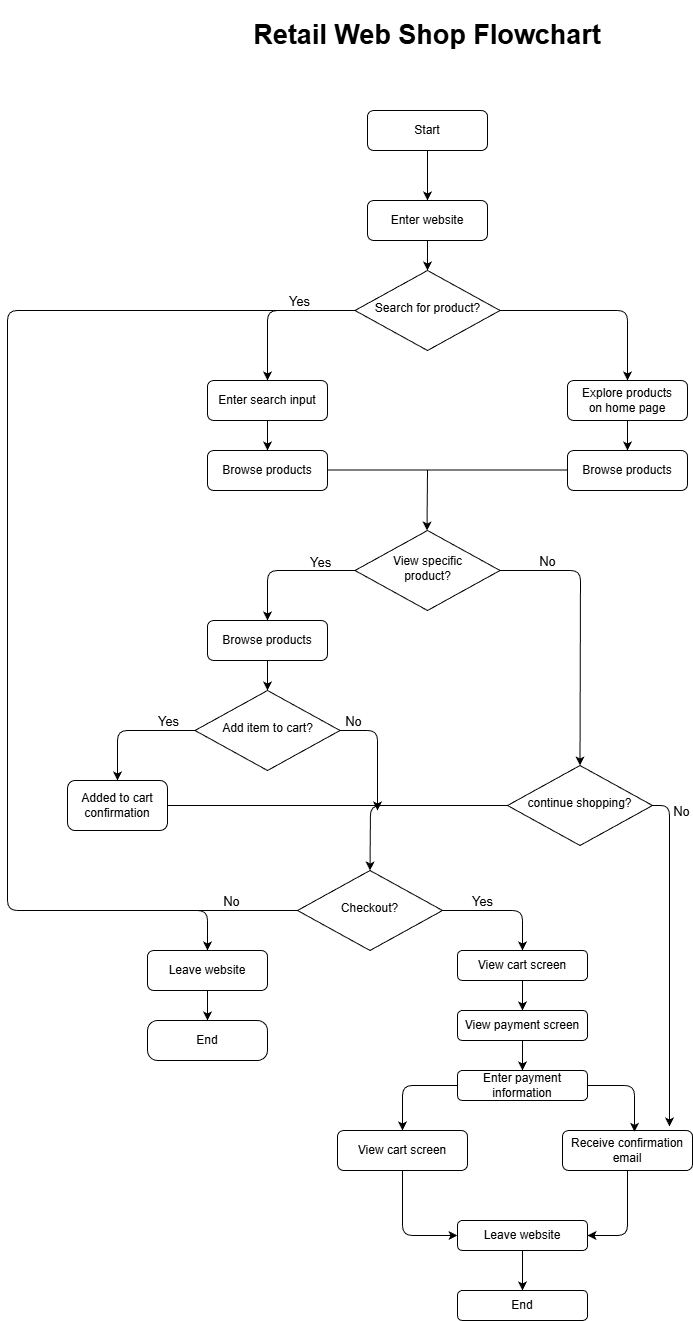

The diagram above was exported from draw.io. Its source (the exported page's mxGraphModel, read from the mxfile embedded in the PNG):
<mxGraphModel dx="656" dy="3059" grid="1" gridSize="10" guides="1" tooltips="1" connect="1" arrows="1" fold="1" page="1" pageScale="1" pageWidth="1200" pageHeight="1920" background="#ffffff" math="0" shadow="0">
  <root>
    <mxCell id="0" />
    <mxCell id="1" parent="0" />
    <mxCell id="42" style="edgeStyle=none;html=1;entryX=0.5;entryY=0;entryDx=0;entryDy=0;elbow=vertical;" edge="1" parent="1" source="3" target="14">
      <mxGeometry relative="1" as="geometry" />
    </mxCell>
    <mxCell id="3" value="Start" style="rounded=1;whiteSpace=wrap;html=1;fontSize=12;glass=0;strokeWidth=1;shadow=0;" vertex="1" parent="1">
      <mxGeometry x="450" y="50" width="120" height="40" as="geometry" />
    </mxCell>
    <mxCell id="33" style="edgeStyle=none;html=1;elbow=vertical;" edge="1" parent="1">
      <mxGeometry relative="1" as="geometry">
        <mxPoint x="509.5" y="470" as="targetPoint" />
        <mxPoint x="510" y="410" as="sourcePoint" />
      </mxGeometry>
    </mxCell>
    <mxCell id="59" style="edgeStyle=none;html=1;entryX=0.5;entryY=0;entryDx=0;entryDy=0;elbow=vertical;" edge="1" parent="1" source="6" target="58">
      <mxGeometry relative="1" as="geometry">
        <Array as="points">
          <mxPoint x="90" y="250" />
          <mxPoint x="90" y="850" />
          <mxPoint x="290" y="850" />
        </Array>
      </mxGeometry>
    </mxCell>
    <mxCell id="62" style="edgeStyle=none;html=1;entryX=0.5;entryY=0;entryDx=0;entryDy=0;elbow=vertical;" edge="1" parent="1" source="6" target="7">
      <mxGeometry relative="1" as="geometry">
        <Array as="points">
          <mxPoint x="710" y="250" />
        </Array>
      </mxGeometry>
    </mxCell>
    <mxCell id="63" style="edgeStyle=none;html=1;entryX=0.5;entryY=0;entryDx=0;entryDy=0;elbow=vertical;" edge="1" parent="1" source="6" target="15">
      <mxGeometry relative="1" as="geometry">
        <Array as="points">
          <mxPoint x="350" y="250" />
        </Array>
      </mxGeometry>
    </mxCell>
    <mxCell id="64" value="Yes" style="edgeLabel;html=1;align=center;verticalAlign=middle;resizable=0;points=[];fontSize=13;" vertex="1" connectable="0" parent="63">
      <mxGeometry x="-0.2825" y="2" relative="1" as="geometry">
        <mxPoint x="1" y="-12" as="offset" />
      </mxGeometry>
    </mxCell>
    <mxCell id="6" value="Search for product?" style="rhombus;whiteSpace=wrap;html=1;shadow=0;fontFamily=Helvetica;fontSize=12;align=center;strokeWidth=1;spacing=6;spacingTop=-4;" vertex="1" parent="1">
      <mxGeometry x="437.5" y="210" width="145" height="80" as="geometry" />
    </mxCell>
    <mxCell id="19" style="edgeStyle=none;html=1;entryX=0.5;entryY=0;entryDx=0;entryDy=0;" edge="1" parent="1" source="7" target="12">
      <mxGeometry relative="1" as="geometry" />
    </mxCell>
    <mxCell id="7" value="Explore products&lt;div&gt;on home page&lt;/div&gt;" style="rounded=1;whiteSpace=wrap;html=1;fontSize=12;glass=0;strokeWidth=1;shadow=0;" vertex="1" parent="1">
      <mxGeometry x="650" y="320" width="120" height="40" as="geometry" />
    </mxCell>
    <mxCell id="12" value="Browse products" style="rounded=1;whiteSpace=wrap;html=1;fontSize=12;glass=0;strokeWidth=1;shadow=0;" vertex="1" parent="1">
      <mxGeometry x="650" y="390" width="120" height="40" as="geometry" />
    </mxCell>
    <mxCell id="43" style="edgeStyle=none;html=1;entryX=0.5;entryY=0;entryDx=0;entryDy=0;elbow=vertical;" edge="1" parent="1" source="14" target="6">
      <mxGeometry relative="1" as="geometry" />
    </mxCell>
    <mxCell id="14" value="Enter website" style="rounded=1;whiteSpace=wrap;html=1;fontSize=12;glass=0;strokeWidth=1;shadow=0;" vertex="1" parent="1">
      <mxGeometry x="450" y="140" width="120" height="40" as="geometry" />
    </mxCell>
    <mxCell id="18" style="edgeStyle=none;html=1;entryX=0.5;entryY=0;entryDx=0;entryDy=0;" edge="1" parent="1" source="15" target="16">
      <mxGeometry relative="1" as="geometry" />
    </mxCell>
    <mxCell id="15" value="Enter search input" style="rounded=1;whiteSpace=wrap;html=1;fontSize=12;glass=0;strokeWidth=1;shadow=0;" vertex="1" parent="1">
      <mxGeometry x="290" y="320" width="120" height="40" as="geometry" />
    </mxCell>
    <mxCell id="32" style="edgeStyle=none;html=1;entryX=0;entryY=0.5;entryDx=0;entryDy=0;elbow=vertical;endArrow=none;endFill=0;" edge="1" parent="1">
      <mxGeometry relative="1" as="geometry">
        <mxPoint x="410" y="409.5" as="sourcePoint" />
        <mxPoint x="650" y="409.5" as="targetPoint" />
      </mxGeometry>
    </mxCell>
    <mxCell id="16" value="Browse products" style="rounded=1;whiteSpace=wrap;html=1;fontSize=12;glass=0;strokeWidth=1;shadow=0;" vertex="1" parent="1">
      <mxGeometry x="290" y="390" width="120" height="40" as="geometry" />
    </mxCell>
    <mxCell id="35" style="edgeStyle=none;html=1;entryX=0.5;entryY=0;entryDx=0;entryDy=0;elbow=vertical;" edge="1" parent="1" source="17" target="34">
      <mxGeometry relative="1" as="geometry">
        <Array as="points">
          <mxPoint x="350" y="510" />
        </Array>
      </mxGeometry>
    </mxCell>
    <mxCell id="40" value="Yes" style="edgeLabel;html=1;align=left;verticalAlign=middle;resizable=0;points=[];fontSize=13;" vertex="1" connectable="0" parent="35">
      <mxGeometry x="-0.3091" relative="1" as="geometry">
        <mxPoint y="-9" as="offset" />
      </mxGeometry>
    </mxCell>
    <mxCell id="17" value="View specific&lt;div&gt;product?&lt;/div&gt;" style="rhombus;whiteSpace=wrap;html=1;shadow=0;fontFamily=Helvetica;fontSize=12;align=center;strokeWidth=1;spacing=6;spacingTop=-4;" vertex="1" parent="1">
      <mxGeometry x="437.5" y="470" width="145" height="80" as="geometry" />
    </mxCell>
    <mxCell id="37" style="edgeStyle=none;html=1;entryX=0.5;entryY=0;entryDx=0;entryDy=0;elbow=vertical;" edge="1" parent="1" source="34" target="36">
      <mxGeometry relative="1" as="geometry" />
    </mxCell>
    <mxCell id="34" value="Browse products" style="rounded=1;whiteSpace=wrap;html=1;fontSize=12;glass=0;strokeWidth=1;shadow=0;" vertex="1" parent="1">
      <mxGeometry x="290" y="560" width="120" height="40" as="geometry" />
    </mxCell>
    <mxCell id="45" style="edgeStyle=none;html=1;entryX=0.5;entryY=0;entryDx=0;entryDy=0;elbow=vertical;" edge="1" parent="1" source="36" target="44">
      <mxGeometry relative="1" as="geometry">
        <Array as="points">
          <mxPoint x="200" y="670" />
        </Array>
      </mxGeometry>
    </mxCell>
    <mxCell id="56" value="Yes" style="edgeLabel;html=1;align=center;verticalAlign=middle;resizable=0;points=[];fontSize=13;" vertex="1" connectable="0" parent="45">
      <mxGeometry x="-0.5686" y="3" relative="1" as="geometry">
        <mxPoint x="1" y="-13" as="offset" />
      </mxGeometry>
    </mxCell>
    <mxCell id="55" style="edgeStyle=none;html=1;elbow=vertical;" edge="1" parent="1" source="36">
      <mxGeometry relative="1" as="geometry">
        <mxPoint x="460" y="750" as="targetPoint" />
        <Array as="points">
          <mxPoint x="460" y="670" />
        </Array>
      </mxGeometry>
    </mxCell>
    <mxCell id="57" value="No" style="edgeLabel;html=1;align=center;verticalAlign=middle;resizable=0;points=[];fontSize=13;" vertex="1" connectable="0" parent="55">
      <mxGeometry x="-0.7872" relative="1" as="geometry">
        <mxPoint y="-10" as="offset" />
      </mxGeometry>
    </mxCell>
    <mxCell id="36" value="Add item to cart?" style="rhombus;whiteSpace=wrap;html=1;shadow=0;fontFamily=Helvetica;fontSize=12;align=center;strokeWidth=1;spacing=6;spacingTop=-4;" vertex="1" parent="1">
      <mxGeometry x="277.5" y="630" width="145" height="80" as="geometry" />
    </mxCell>
    <mxCell id="53" style="edgeStyle=none;html=1;entryX=0.5;entryY=0;entryDx=0;entryDy=0;elbow=vertical;" edge="1" parent="1" source="38" target="46">
      <mxGeometry relative="1" as="geometry">
        <Array as="points">
          <mxPoint x="453" y="745" />
        </Array>
      </mxGeometry>
    </mxCell>
    <mxCell id="38" value="continue shopping?" style="rhombus;whiteSpace=wrap;html=1;shadow=0;fontFamily=Helvetica;fontSize=12;align=center;strokeWidth=1;spacing=6;spacingTop=-4;" vertex="1" parent="1">
      <mxGeometry x="590" y="705" width="145" height="80" as="geometry" />
    </mxCell>
    <mxCell id="39" style="edgeStyle=none;html=1;elbow=vertical;entryX=0.5;entryY=0;entryDx=0;entryDy=0;" edge="1" parent="1" source="17" target="38">
      <mxGeometry relative="1" as="geometry">
        <mxPoint x="663" y="700" as="targetPoint" />
        <Array as="points">
          <mxPoint x="663" y="510" />
        </Array>
      </mxGeometry>
    </mxCell>
    <mxCell id="41" value="No" style="edgeLabel;html=1;align=center;verticalAlign=middle;resizable=0;points=[];fontSize=13;" vertex="1" connectable="0" parent="39">
      <mxGeometry x="-0.6613" y="2" relative="1" as="geometry">
        <mxPoint y="-8" as="offset" />
      </mxGeometry>
    </mxCell>
    <mxCell id="54" style="edgeStyle=none;html=1;entryX=0;entryY=0.5;entryDx=0;entryDy=0;elbow=vertical;endArrow=none;endFill=0;" edge="1" parent="1" source="44" target="38">
      <mxGeometry relative="1" as="geometry" />
    </mxCell>
    <mxCell id="44" value="Added to cart&lt;div&gt;confirmation&lt;/div&gt;" style="rounded=1;whiteSpace=wrap;html=1;fontSize=12;glass=0;strokeWidth=1;shadow=0;" vertex="1" parent="1">
      <mxGeometry x="150" y="720" width="100" height="50" as="geometry" />
    </mxCell>
    <mxCell id="60" style="edgeStyle=none;html=1;elbow=vertical;endArrow=none;endFill=0;" edge="1" parent="1" source="46">
      <mxGeometry relative="1" as="geometry">
        <mxPoint x="280" y="850" as="targetPoint" />
      </mxGeometry>
    </mxCell>
    <mxCell id="61" value="No" style="edgeLabel;html=1;align=center;verticalAlign=middle;resizable=0;points=[];fontSize=13;" vertex="1" connectable="0" parent="60">
      <mxGeometry x="0.34" relative="1" as="geometry">
        <mxPoint y="-10" as="offset" />
      </mxGeometry>
    </mxCell>
    <mxCell id="46" value="Checkout?" style="rhombus;whiteSpace=wrap;html=1;shadow=0;fontFamily=Helvetica;fontSize=12;align=center;strokeWidth=1;spacing=6;spacingTop=-4;" vertex="1" parent="1">
      <mxGeometry x="380" y="810" width="145" height="80" as="geometry" />
    </mxCell>
    <mxCell id="66" style="edgeStyle=none;html=1;entryX=0.5;entryY=0;entryDx=0;entryDy=0;elbow=vertical;" edge="1" parent="1" source="58" target="65">
      <mxGeometry relative="1" as="geometry" />
    </mxCell>
    <mxCell id="58" value="Leave website" style="rounded=1;whiteSpace=wrap;html=1;fontSize=12;glass=0;strokeWidth=1;shadow=0;" vertex="1" parent="1">
      <mxGeometry x="230" y="890" width="120" height="40" as="geometry" />
    </mxCell>
    <mxCell id="65" value="End" style="rounded=1;whiteSpace=wrap;html=1;fontSize=12;glass=0;strokeWidth=1;shadow=0;arcSize=25;" vertex="1" parent="1">
      <mxGeometry x="230" y="960" width="120" height="40" as="geometry" />
    </mxCell>
    <mxCell id="71" style="edgeStyle=none;html=1;entryX=0.5;entryY=0;entryDx=0;entryDy=0;elbow=vertical;" edge="1" parent="1" source="67" target="68">
      <mxGeometry relative="1" as="geometry" />
    </mxCell>
    <mxCell id="67" value="View cart screen" style="rounded=1;whiteSpace=wrap;html=1;fontSize=12;glass=0;strokeWidth=1;shadow=0;" vertex="1" parent="1">
      <mxGeometry x="540" y="890" width="130" height="30" as="geometry" />
    </mxCell>
    <mxCell id="73" style="edgeStyle=none;html=1;entryX=0.5;entryY=0;entryDx=0;entryDy=0;elbow=vertical;" edge="1" parent="1" source="68" target="69">
      <mxGeometry relative="1" as="geometry" />
    </mxCell>
    <mxCell id="68" value="View payment screen" style="rounded=1;whiteSpace=wrap;html=1;fontSize=12;glass=0;strokeWidth=1;shadow=0;" vertex="1" parent="1">
      <mxGeometry x="540" y="950" width="130" height="30" as="geometry" />
    </mxCell>
    <mxCell id="79" style="edgeStyle=none;html=1;entryX=0.5;entryY=0;entryDx=0;entryDy=0;elbow=vertical;" edge="1" parent="1" source="69" target="78">
      <mxGeometry relative="1" as="geometry">
        <Array as="points">
          <mxPoint x="485" y="1025" />
        </Array>
      </mxGeometry>
    </mxCell>
    <mxCell id="69" value="Enter payment information" style="rounded=1;whiteSpace=wrap;html=1;fontSize=12;glass=0;strokeWidth=1;shadow=0;" vertex="1" parent="1">
      <mxGeometry x="540" y="1010" width="130" height="30" as="geometry" />
    </mxCell>
    <mxCell id="70" style="edgeStyle=none;html=1;entryX=0.5;entryY=0;entryDx=0;entryDy=0;elbow=vertical;" edge="1" parent="1" source="46" target="67">
      <mxGeometry relative="1" as="geometry">
        <Array as="points">
          <mxPoint x="605" y="850" />
        </Array>
      </mxGeometry>
    </mxCell>
    <mxCell id="75" value="Yes" style="edgeLabel;html=1;align=center;verticalAlign=middle;resizable=0;points=[];fontSize=13;" vertex="1" connectable="0" parent="70">
      <mxGeometry x="-0.35" y="-1" relative="1" as="geometry">
        <mxPoint y="-11" as="offset" />
      </mxGeometry>
    </mxCell>
    <mxCell id="82" style="edgeStyle=none;html=1;entryX=1;entryY=0.5;entryDx=0;entryDy=0;elbow=vertical;" edge="1" parent="1" source="76" target="80">
      <mxGeometry relative="1" as="geometry">
        <Array as="points">
          <mxPoint x="710" y="1175" />
        </Array>
      </mxGeometry>
    </mxCell>
    <mxCell id="76" value="Rece&lt;span style=&quot;font-family: monospace; font-size: 0px; text-align: start; text-wrap-mode: nowrap;&quot;&gt;%3CmxGraphModel%3E%3Croot%3E%3CmxCell%20id%3D%220%22%2F%3E%3CmxCell%20id%3D%221%22%20parent%3D%220%22%2F%3E%3CmxCell%20id%3D%222%22%20value%3D%22View%20cart%20screen%22%20style%3D%22rounded%3D1%3BwhiteSpace%3Dwrap%3Bhtml%3D1%3BfontSize%3D12%3Bglass%3D0%3BstrokeWidth%3D1%3Bshadow%3D0%3B%22%20vertex%3D%221%22%20parent%3D%221%22%3E%3CmxGeometry%20x%3D%22540%22%20y%3D%22890%22%20width%3D%22130%22%20height%3D%2230%22%20as%3D%22geometry%22%2F%3E%3C%2FmxCell%3E%3C%2Froot%3E%3C%2FmxGraphModel%3E&lt;/span&gt;ive confirmation&lt;div&gt;email&lt;/div&gt;" style="rounded=1;whiteSpace=wrap;html=1;fontSize=12;glass=0;strokeWidth=1;shadow=0;" vertex="1" parent="1">
      <mxGeometry x="645" y="1070" width="130" height="40" as="geometry" />
    </mxCell>
    <mxCell id="77" style="edgeStyle=none;html=1;entryX=0.554;entryY=0.033;entryDx=0;entryDy=0;entryPerimeter=0;elbow=vertical;" edge="1" parent="1" source="69" target="76">
      <mxGeometry relative="1" as="geometry">
        <Array as="points">
          <mxPoint x="717" y="1025" />
        </Array>
      </mxGeometry>
    </mxCell>
    <mxCell id="81" style="edgeStyle=none;html=1;entryX=0;entryY=0.5;entryDx=0;entryDy=0;elbow=vertical;" edge="1" parent="1" source="78" target="80">
      <mxGeometry relative="1" as="geometry">
        <Array as="points">
          <mxPoint x="485" y="1175" />
        </Array>
      </mxGeometry>
    </mxCell>
    <mxCell id="78" value="View cart screen" style="rounded=1;whiteSpace=wrap;html=1;fontSize=12;glass=0;strokeWidth=1;shadow=0;" vertex="1" parent="1">
      <mxGeometry x="420" y="1070" width="130" height="40" as="geometry" />
    </mxCell>
    <mxCell id="84" style="edgeStyle=none;html=1;entryX=0.5;entryY=0;entryDx=0;entryDy=0;elbow=vertical;" edge="1" parent="1" source="80" target="83">
      <mxGeometry relative="1" as="geometry" />
    </mxCell>
    <mxCell id="80" value="Leave website" style="rounded=1;whiteSpace=wrap;html=1;fontSize=12;glass=0;strokeWidth=1;shadow=0;" vertex="1" parent="1">
      <mxGeometry x="540" y="1160" width="130" height="30" as="geometry" />
    </mxCell>
    <mxCell id="83" value="End" style="rounded=1;whiteSpace=wrap;html=1;fontSize=12;glass=0;strokeWidth=1;shadow=0;" vertex="1" parent="1">
      <mxGeometry x="540" y="1230" width="130" height="30" as="geometry" />
    </mxCell>
    <mxCell id="85" style="edgeStyle=none;html=1;entryX=0.823;entryY=-0.1;entryDx=0;entryDy=0;entryPerimeter=0;elbow=vertical;" edge="1" parent="1" source="38" target="76">
      <mxGeometry relative="1" as="geometry">
        <Array as="points">
          <mxPoint x="752" y="745" />
        </Array>
      </mxGeometry>
    </mxCell>
    <mxCell id="86" value="No" style="edgeLabel;html=1;align=center;verticalAlign=middle;resizable=0;points=[];fontSize=13;" vertex="1" connectable="0" parent="85">
      <mxGeometry x="-0.8639" y="-1" relative="1" as="geometry">
        <mxPoint x="13" as="offset" />
      </mxGeometry>
    </mxCell>
    <mxCell id="87" value="&lt;b&gt;&lt;font style=&quot;font-size: 27px;&quot;&gt;Retail Web Shop Flowchart&lt;/font&gt;&lt;/b&gt;" style="text;strokeColor=none;align=center;fillColor=none;html=1;verticalAlign=middle;whiteSpace=wrap;rounded=0;" vertex="1" parent="1">
      <mxGeometry x="315" y="-60" width="390" height="70" as="geometry" />
    </mxCell>
  </root>
</mxGraphModel>